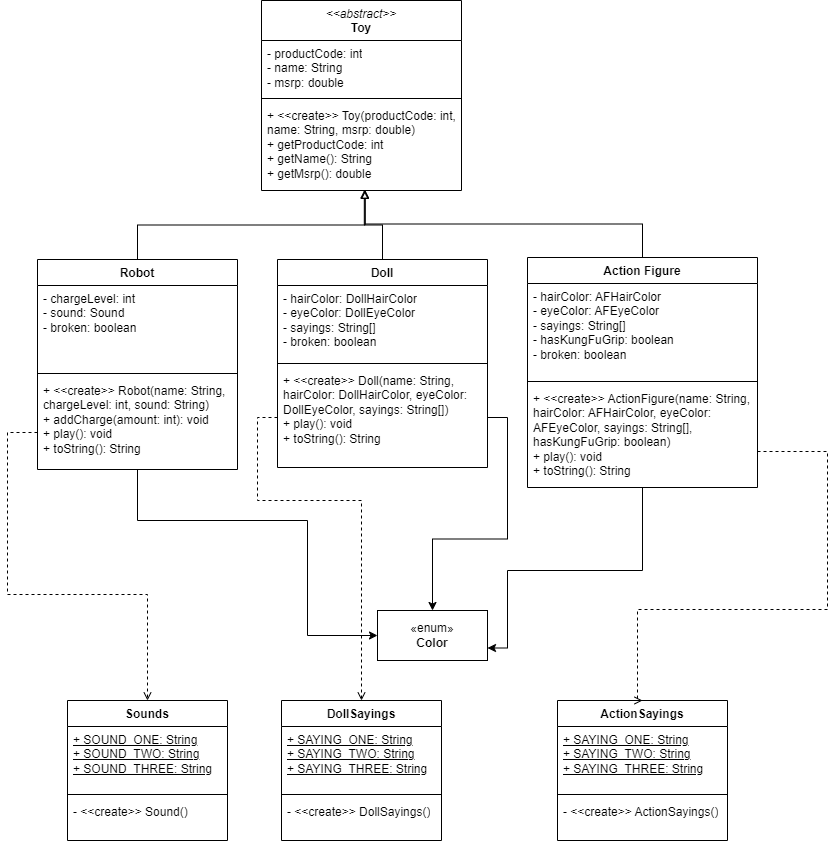

The diagram above was exported from draw.io. Its source (the exported page's mxGraphModel, read from the mxfile embedded in the PNG):
<mxGraphModel dx="1050" dy="534" grid="1" gridSize="10" guides="1" tooltips="1" connect="1" arrows="1" fold="1" page="1" pageScale="1" pageWidth="827" pageHeight="1169" background="none" math="0" shadow="0">
  <root>
    <mxCell id="WIyWlLk6GJQsqaUBKTNV-0" />
    <mxCell id="WIyWlLk6GJQsqaUBKTNV-1" parent="WIyWlLk6GJQsqaUBKTNV-0" />
    <mxCell id="S2QyC4QhRj58mc9l67x9-0" value="&lt;span style=&quot;font-weight: normal;&quot;&gt;&lt;i&gt;&amp;lt;&amp;lt;abstract&amp;gt;&amp;gt;&lt;/i&gt;&lt;/span&gt;&lt;br&gt;Toy" style="swimlane;fontStyle=1;align=center;verticalAlign=top;childLayout=stackLayout;horizontal=1;startSize=40;horizontalStack=0;resizeParent=1;resizeParentMax=0;resizeLast=0;collapsible=1;marginBottom=0;whiteSpace=wrap;html=1;" vertex="1" parent="WIyWlLk6GJQsqaUBKTNV-1">
      <mxGeometry x="314" y="240" width="200" height="190" as="geometry" />
    </mxCell>
    <mxCell id="S2QyC4QhRj58mc9l67x9-1" value="- productCode: int&lt;br&gt;- name: String&lt;br&gt;- msrp: double" style="text;strokeColor=none;fillColor=none;align=left;verticalAlign=top;spacingLeft=4;spacingRight=4;overflow=hidden;rotatable=0;points=[[0,0.5],[1,0.5]];portConstraint=eastwest;whiteSpace=wrap;html=1;" vertex="1" parent="S2QyC4QhRj58mc9l67x9-0">
      <mxGeometry y="40" width="200" height="54" as="geometry" />
    </mxCell>
    <mxCell id="S2QyC4QhRj58mc9l67x9-2" value="" style="line;strokeWidth=1;fillColor=none;align=left;verticalAlign=middle;spacingTop=-1;spacingLeft=3;spacingRight=3;rotatable=0;labelPosition=right;points=[];portConstraint=eastwest;strokeColor=inherit;" vertex="1" parent="S2QyC4QhRj58mc9l67x9-0">
      <mxGeometry y="94" width="200" height="8" as="geometry" />
    </mxCell>
    <mxCell id="S2QyC4QhRj58mc9l67x9-3" value="+ &amp;lt;&amp;lt;create&amp;gt;&amp;gt; Toy(productCode: int, name: String, msrp: double)&lt;br&gt;+ getProductCode: int&lt;br&gt;+ getName(): String&lt;br&gt;+ getMsrp(): double" style="text;strokeColor=none;fillColor=none;align=left;verticalAlign=top;spacingLeft=4;spacingRight=4;overflow=hidden;rotatable=0;points=[[0,0.5],[1,0.5]];portConstraint=eastwest;whiteSpace=wrap;html=1;" vertex="1" parent="S2QyC4QhRj58mc9l67x9-0">
      <mxGeometry y="102" width="200" height="88" as="geometry" />
    </mxCell>
    <mxCell id="S2QyC4QhRj58mc9l67x9-62" style="edgeStyle=orthogonalEdgeStyle;rounded=0;orthogonalLoop=1;jettySize=auto;html=1;entryX=0;entryY=0.5;entryDx=0;entryDy=0;" edge="1" parent="WIyWlLk6GJQsqaUBKTNV-1" source="S2QyC4QhRj58mc9l67x9-4" target="S2QyC4QhRj58mc9l67x9-19">
      <mxGeometry relative="1" as="geometry">
        <Array as="points">
          <mxPoint x="190" y="760" />
          <mxPoint x="360" y="760" />
          <mxPoint x="360" y="875" />
        </Array>
      </mxGeometry>
    </mxCell>
    <mxCell id="S2QyC4QhRj58mc9l67x9-4" value="Robot" style="swimlane;fontStyle=1;align=center;verticalAlign=top;childLayout=stackLayout;horizontal=1;startSize=26;horizontalStack=0;resizeParent=1;resizeParentMax=0;resizeLast=0;collapsible=1;marginBottom=0;whiteSpace=wrap;html=1;" vertex="1" parent="WIyWlLk6GJQsqaUBKTNV-1">
      <mxGeometry x="90" y="499" width="200" height="210" as="geometry" />
    </mxCell>
    <mxCell id="S2QyC4QhRj58mc9l67x9-5" value="- chargeLevel: int&lt;br&gt;- sound: Sound&lt;br&gt;- broken: boolean" style="text;strokeColor=none;fillColor=none;align=left;verticalAlign=top;spacingLeft=4;spacingRight=4;overflow=hidden;rotatable=0;points=[[0,0.5],[1,0.5]];portConstraint=eastwest;whiteSpace=wrap;html=1;" vertex="1" parent="S2QyC4QhRj58mc9l67x9-4">
      <mxGeometry y="26" width="200" height="84" as="geometry" />
    </mxCell>
    <mxCell id="S2QyC4QhRj58mc9l67x9-6" value="" style="line;strokeWidth=1;fillColor=none;align=left;verticalAlign=middle;spacingTop=-1;spacingLeft=3;spacingRight=3;rotatable=0;labelPosition=right;points=[];portConstraint=eastwest;strokeColor=inherit;" vertex="1" parent="S2QyC4QhRj58mc9l67x9-4">
      <mxGeometry y="110" width="200" height="8" as="geometry" />
    </mxCell>
    <mxCell id="S2QyC4QhRj58mc9l67x9-7" value="+ &amp;lt;&amp;lt;create&amp;gt;&amp;gt; Robot(name: String, chargeLevel: int, sound: String)&lt;br&gt;+ addCharge(amount: int): void&lt;br&gt;+ play(): void&lt;br&gt;+ toString(): String" style="text;strokeColor=none;fillColor=none;align=left;verticalAlign=top;spacingLeft=4;spacingRight=4;overflow=hidden;rotatable=0;points=[[0,0.5],[1,0.5]];portConstraint=eastwest;whiteSpace=wrap;html=1;" vertex="1" parent="S2QyC4QhRj58mc9l67x9-4">
      <mxGeometry y="118" width="200" height="92" as="geometry" />
    </mxCell>
    <mxCell id="S2QyC4QhRj58mc9l67x9-34" style="edgeStyle=orthogonalEdgeStyle;rounded=0;orthogonalLoop=1;jettySize=auto;html=1;endArrow=block;endFill=0;entryX=0.514;entryY=0.997;entryDx=0;entryDy=0;entryPerimeter=0;" edge="1" parent="WIyWlLk6GJQsqaUBKTNV-1" source="S2QyC4QhRj58mc9l67x9-8" target="S2QyC4QhRj58mc9l67x9-3">
      <mxGeometry relative="1" as="geometry">
        <mxPoint x="380" y="440" as="targetPoint" />
      </mxGeometry>
    </mxCell>
    <mxCell id="S2QyC4QhRj58mc9l67x9-8" value="Doll" style="swimlane;fontStyle=1;align=center;verticalAlign=top;childLayout=stackLayout;horizontal=1;startSize=26;horizontalStack=0;resizeParent=1;resizeParentMax=0;resizeLast=0;collapsible=1;marginBottom=0;whiteSpace=wrap;html=1;" vertex="1" parent="WIyWlLk6GJQsqaUBKTNV-1">
      <mxGeometry x="330" y="499" width="210" height="208" as="geometry" />
    </mxCell>
    <mxCell id="S2QyC4QhRj58mc9l67x9-9" value="- hairColor: DollHairColor&lt;br&gt;- eyeColor: DollEyeColor&lt;br&gt;- sayings: String[]&lt;br&gt;- broken: boolean" style="text;strokeColor=none;fillColor=none;align=left;verticalAlign=top;spacingLeft=4;spacingRight=4;overflow=hidden;rotatable=0;points=[[0,0.5],[1,0.5]];portConstraint=eastwest;whiteSpace=wrap;html=1;" vertex="1" parent="S2QyC4QhRj58mc9l67x9-8">
      <mxGeometry y="26" width="210" height="74" as="geometry" />
    </mxCell>
    <mxCell id="S2QyC4QhRj58mc9l67x9-10" value="" style="line;strokeWidth=1;fillColor=none;align=left;verticalAlign=middle;spacingTop=-1;spacingLeft=3;spacingRight=3;rotatable=0;labelPosition=right;points=[];portConstraint=eastwest;strokeColor=inherit;" vertex="1" parent="S2QyC4QhRj58mc9l67x9-8">
      <mxGeometry y="100" width="210" height="8" as="geometry" />
    </mxCell>
    <mxCell id="S2QyC4QhRj58mc9l67x9-11" value="+ &amp;lt;&amp;lt;create&amp;gt;&amp;gt; Doll(name: String, hairColor: DollHairColor, eyeColor: DollEyeColor, sayings: String[])&lt;br&gt;+ play(): void&lt;br&gt;+ toString(): String" style="text;strokeColor=none;fillColor=none;align=left;verticalAlign=top;spacingLeft=4;spacingRight=4;overflow=hidden;rotatable=0;points=[[0,0.5],[1,0.5]];portConstraint=eastwest;whiteSpace=wrap;html=1;" vertex="1" parent="S2QyC4QhRj58mc9l67x9-8">
      <mxGeometry y="108" width="210" height="100" as="geometry" />
    </mxCell>
    <mxCell id="S2QyC4QhRj58mc9l67x9-35" style="edgeStyle=orthogonalEdgeStyle;rounded=0;orthogonalLoop=1;jettySize=auto;html=1;endArrow=block;endFill=0;entryX=0.518;entryY=0.997;entryDx=0;entryDy=0;entryPerimeter=0;" edge="1" parent="WIyWlLk6GJQsqaUBKTNV-1" source="S2QyC4QhRj58mc9l67x9-12" target="S2QyC4QhRj58mc9l67x9-3">
      <mxGeometry relative="1" as="geometry">
        <mxPoint x="620" y="450" as="targetPoint" />
      </mxGeometry>
    </mxCell>
    <mxCell id="S2QyC4QhRj58mc9l67x9-12" value="Action Figure" style="swimlane;fontStyle=1;align=center;verticalAlign=top;childLayout=stackLayout;horizontal=1;startSize=26;horizontalStack=0;resizeParent=1;resizeParentMax=0;resizeLast=0;collapsible=1;marginBottom=0;whiteSpace=wrap;html=1;" vertex="1" parent="WIyWlLk6GJQsqaUBKTNV-1">
      <mxGeometry x="580" y="497" width="230" height="230" as="geometry" />
    </mxCell>
    <mxCell id="S2QyC4QhRj58mc9l67x9-13" value="- hairColor: AFHairColor&lt;br&gt;- eyeColor: AFEyeColor&lt;br&gt;- sayings: String[]&lt;br&gt;- hasKungFuGrip: boolean&lt;br&gt;- broken: boolean" style="text;strokeColor=none;fillColor=none;align=left;verticalAlign=top;spacingLeft=4;spacingRight=4;overflow=hidden;rotatable=0;points=[[0,0.5],[1,0.5]];portConstraint=eastwest;whiteSpace=wrap;html=1;" vertex="1" parent="S2QyC4QhRj58mc9l67x9-12">
      <mxGeometry y="26" width="230" height="94" as="geometry" />
    </mxCell>
    <mxCell id="S2QyC4QhRj58mc9l67x9-14" value="" style="line;strokeWidth=1;fillColor=none;align=left;verticalAlign=middle;spacingTop=-1;spacingLeft=3;spacingRight=3;rotatable=0;labelPosition=right;points=[];portConstraint=eastwest;strokeColor=inherit;" vertex="1" parent="S2QyC4QhRj58mc9l67x9-12">
      <mxGeometry y="120" width="230" height="8" as="geometry" />
    </mxCell>
    <mxCell id="S2QyC4QhRj58mc9l67x9-15" value="+ &amp;lt;&amp;lt;create&amp;gt;&amp;gt; ActionFigure(name: String, hairColor: AFHairColor, eyeColor: AFEyeColor, sayings: String[], hasKungFuGrip: boolean)&lt;br&gt;+ play(): void&lt;br&gt;+ toString(): String" style="text;strokeColor=none;fillColor=none;align=left;verticalAlign=top;spacingLeft=4;spacingRight=4;overflow=hidden;rotatable=0;points=[[0,0.5],[1,0.5]];portConstraint=eastwest;whiteSpace=wrap;html=1;" vertex="1" parent="S2QyC4QhRj58mc9l67x9-12">
      <mxGeometry y="128" width="230" height="102" as="geometry" />
    </mxCell>
    <mxCell id="S2QyC4QhRj58mc9l67x9-19" value="«enum»&lt;br&gt;&lt;b&gt;Color&lt;/b&gt;" style="html=1;whiteSpace=wrap;" vertex="1" parent="WIyWlLk6GJQsqaUBKTNV-1">
      <mxGeometry x="430" y="850" width="110" height="50" as="geometry" />
    </mxCell>
    <mxCell id="S2QyC4QhRj58mc9l67x9-31" style="edgeStyle=orthogonalEdgeStyle;rounded=0;orthogonalLoop=1;jettySize=auto;html=1;entryX=0.518;entryY=0.997;entryDx=0;entryDy=0;entryPerimeter=0;endArrow=block;endFill=0;" edge="1" parent="WIyWlLk6GJQsqaUBKTNV-1" source="S2QyC4QhRj58mc9l67x9-4" target="S2QyC4QhRj58mc9l67x9-3">
      <mxGeometry relative="1" as="geometry" />
    </mxCell>
    <mxCell id="S2QyC4QhRj58mc9l67x9-49" value="DollSayings" style="swimlane;fontStyle=1;align=center;verticalAlign=top;childLayout=stackLayout;horizontal=1;startSize=26;horizontalStack=0;resizeParent=1;resizeParentMax=0;resizeLast=0;collapsible=1;marginBottom=0;whiteSpace=wrap;html=1;" vertex="1" parent="WIyWlLk6GJQsqaUBKTNV-1">
      <mxGeometry x="334" y="940" width="160" height="140" as="geometry" />
    </mxCell>
    <mxCell id="S2QyC4QhRj58mc9l67x9-50" value="&lt;u&gt;+ SAYING_ONE: String&lt;br&gt;+ SAYING_TWO: String&lt;br&gt;+ SAYING_THREE: String&lt;br&gt;&lt;/u&gt;" style="text;strokeColor=none;fillColor=none;align=left;verticalAlign=top;spacingLeft=4;spacingRight=4;overflow=hidden;rotatable=0;points=[[0,0.5],[1,0.5]];portConstraint=eastwest;whiteSpace=wrap;html=1;" vertex="1" parent="S2QyC4QhRj58mc9l67x9-49">
      <mxGeometry y="26" width="160" height="64" as="geometry" />
    </mxCell>
    <mxCell id="S2QyC4QhRj58mc9l67x9-51" value="" style="line;strokeWidth=1;fillColor=none;align=left;verticalAlign=middle;spacingTop=-1;spacingLeft=3;spacingRight=3;rotatable=0;labelPosition=right;points=[];portConstraint=eastwest;strokeColor=inherit;" vertex="1" parent="S2QyC4QhRj58mc9l67x9-49">
      <mxGeometry y="90" width="160" height="8" as="geometry" />
    </mxCell>
    <mxCell id="S2QyC4QhRj58mc9l67x9-52" value="- &amp;lt;&amp;lt;create&amp;gt;&amp;gt; DollSayings()" style="text;strokeColor=none;fillColor=none;align=left;verticalAlign=top;spacingLeft=4;spacingRight=4;overflow=hidden;rotatable=0;points=[[0,0.5],[1,0.5]];portConstraint=eastwest;whiteSpace=wrap;html=1;" vertex="1" parent="S2QyC4QhRj58mc9l67x9-49">
      <mxGeometry y="98" width="160" height="42" as="geometry" />
    </mxCell>
    <mxCell id="S2QyC4QhRj58mc9l67x9-53" value="ActionSayings" style="swimlane;fontStyle=1;align=center;verticalAlign=top;childLayout=stackLayout;horizontal=1;startSize=26;horizontalStack=0;resizeParent=1;resizeParentMax=0;resizeLast=0;collapsible=1;marginBottom=0;whiteSpace=wrap;html=1;" vertex="1" parent="WIyWlLk6GJQsqaUBKTNV-1">
      <mxGeometry x="610" y="940" width="170" height="140" as="geometry">
        <mxRectangle x="610" y="940" width="120" height="30" as="alternateBounds" />
      </mxGeometry>
    </mxCell>
    <mxCell id="S2QyC4QhRj58mc9l67x9-54" value="&lt;u&gt;+ SAYING_ONE: String&lt;br&gt;+ SAYING_TWO: String&lt;br&gt;+ SAYING_THREE: String&lt;br&gt;&lt;/u&gt;" style="text;strokeColor=none;fillColor=none;align=left;verticalAlign=top;spacingLeft=4;spacingRight=4;overflow=hidden;rotatable=0;points=[[0,0.5],[1,0.5]];portConstraint=eastwest;whiteSpace=wrap;html=1;" vertex="1" parent="S2QyC4QhRj58mc9l67x9-53">
      <mxGeometry y="26" width="170" height="64" as="geometry" />
    </mxCell>
    <mxCell id="S2QyC4QhRj58mc9l67x9-55" value="" style="line;strokeWidth=1;fillColor=none;align=left;verticalAlign=middle;spacingTop=-1;spacingLeft=3;spacingRight=3;rotatable=0;labelPosition=right;points=[];portConstraint=eastwest;strokeColor=inherit;" vertex="1" parent="S2QyC4QhRj58mc9l67x9-53">
      <mxGeometry y="90" width="170" height="8" as="geometry" />
    </mxCell>
    <mxCell id="S2QyC4QhRj58mc9l67x9-56" value="- &amp;lt;&amp;lt;create&amp;gt;&amp;gt; ActionSayings()" style="text;strokeColor=none;fillColor=none;align=left;verticalAlign=top;spacingLeft=4;spacingRight=4;overflow=hidden;rotatable=0;points=[[0,0.5],[1,0.5]];portConstraint=eastwest;whiteSpace=wrap;html=1;" vertex="1" parent="S2QyC4QhRj58mc9l67x9-53">
      <mxGeometry y="98" width="170" height="42" as="geometry" />
    </mxCell>
    <mxCell id="S2QyC4QhRj58mc9l67x9-57" value="Sounds" style="swimlane;fontStyle=1;align=center;verticalAlign=top;childLayout=stackLayout;horizontal=1;startSize=26;horizontalStack=0;resizeParent=1;resizeParentMax=0;resizeLast=0;collapsible=1;marginBottom=0;whiteSpace=wrap;html=1;" vertex="1" parent="WIyWlLk6GJQsqaUBKTNV-1">
      <mxGeometry x="120" y="940" width="160" height="140" as="geometry" />
    </mxCell>
    <mxCell id="S2QyC4QhRj58mc9l67x9-58" value="&lt;u&gt;+ SOUND_ONE: String&lt;br&gt;+ SOUND_TWO: String&lt;br&gt;+ SOUND_THREE: String&lt;br&gt;&lt;/u&gt;" style="text;strokeColor=none;fillColor=none;align=left;verticalAlign=top;spacingLeft=4;spacingRight=4;overflow=hidden;rotatable=0;points=[[0,0.5],[1,0.5]];portConstraint=eastwest;whiteSpace=wrap;html=1;" vertex="1" parent="S2QyC4QhRj58mc9l67x9-57">
      <mxGeometry y="26" width="160" height="64" as="geometry" />
    </mxCell>
    <mxCell id="S2QyC4QhRj58mc9l67x9-59" value="" style="line;strokeWidth=1;fillColor=none;align=left;verticalAlign=middle;spacingTop=-1;spacingLeft=3;spacingRight=3;rotatable=0;labelPosition=right;points=[];portConstraint=eastwest;strokeColor=inherit;" vertex="1" parent="S2QyC4QhRj58mc9l67x9-57">
      <mxGeometry y="90" width="160" height="8" as="geometry" />
    </mxCell>
    <mxCell id="S2QyC4QhRj58mc9l67x9-60" value="- &amp;lt;&amp;lt;create&amp;gt;&amp;gt; Sound()" style="text;strokeColor=none;fillColor=none;align=left;verticalAlign=top;spacingLeft=4;spacingRight=4;overflow=hidden;rotatable=0;points=[[0,0.5],[1,0.5]];portConstraint=eastwest;whiteSpace=wrap;html=1;" vertex="1" parent="S2QyC4QhRj58mc9l67x9-57">
      <mxGeometry y="98" width="160" height="42" as="geometry" />
    </mxCell>
    <mxCell id="S2QyC4QhRj58mc9l67x9-61" style="edgeStyle=orthogonalEdgeStyle;rounded=0;orthogonalLoop=1;jettySize=auto;html=1;entryX=1;entryY=0.75;entryDx=0;entryDy=0;" edge="1" parent="WIyWlLk6GJQsqaUBKTNV-1" source="S2QyC4QhRj58mc9l67x9-15" target="S2QyC4QhRj58mc9l67x9-19">
      <mxGeometry relative="1" as="geometry">
        <Array as="points">
          <mxPoint x="695" y="810" />
          <mxPoint x="560" y="810" />
          <mxPoint x="560" y="888" />
        </Array>
      </mxGeometry>
    </mxCell>
    <mxCell id="S2QyC4QhRj58mc9l67x9-63" style="edgeStyle=orthogonalEdgeStyle;rounded=0;orthogonalLoop=1;jettySize=auto;html=1;entryX=0.5;entryY=0;entryDx=0;entryDy=0;" edge="1" parent="WIyWlLk6GJQsqaUBKTNV-1" source="S2QyC4QhRj58mc9l67x9-11" target="S2QyC4QhRj58mc9l67x9-19">
      <mxGeometry relative="1" as="geometry" />
    </mxCell>
    <mxCell id="S2QyC4QhRj58mc9l67x9-64" style="edgeStyle=orthogonalEdgeStyle;rounded=0;orthogonalLoop=1;jettySize=auto;html=1;entryX=0.5;entryY=0;entryDx=0;entryDy=0;dashed=1;endArrow=open;endFill=0;" edge="1" parent="WIyWlLk6GJQsqaUBKTNV-1" source="S2QyC4QhRj58mc9l67x9-7" target="S2QyC4QhRj58mc9l67x9-57">
      <mxGeometry relative="1" as="geometry">
        <Array as="points">
          <mxPoint x="60" y="672" />
          <mxPoint x="60" y="834" />
          <mxPoint x="200" y="834" />
        </Array>
      </mxGeometry>
    </mxCell>
    <mxCell id="S2QyC4QhRj58mc9l67x9-65" style="edgeStyle=orthogonalEdgeStyle;rounded=0;orthogonalLoop=1;jettySize=auto;html=1;entryX=0.5;entryY=0;entryDx=0;entryDy=0;dashed=1;endArrow=open;endFill=0;" edge="1" parent="WIyWlLk6GJQsqaUBKTNV-1" source="S2QyC4QhRj58mc9l67x9-11" target="S2QyC4QhRj58mc9l67x9-49">
      <mxGeometry relative="1" as="geometry">
        <Array as="points">
          <mxPoint x="310" y="657" />
          <mxPoint x="310" y="740" />
          <mxPoint x="414" y="740" />
        </Array>
      </mxGeometry>
    </mxCell>
    <mxCell id="S2QyC4QhRj58mc9l67x9-66" style="edgeStyle=orthogonalEdgeStyle;rounded=0;orthogonalLoop=1;jettySize=auto;html=1;entryX=0.5;entryY=0;entryDx=0;entryDy=0;dashed=1;endArrow=open;endFill=0;" edge="1" parent="WIyWlLk6GJQsqaUBKTNV-1" source="S2QyC4QhRj58mc9l67x9-15" target="S2QyC4QhRj58mc9l67x9-53">
      <mxGeometry relative="1" as="geometry">
        <Array as="points">
          <mxPoint x="880" y="691" />
          <mxPoint x="880" y="849" />
          <mxPoint x="690" y="849" />
        </Array>
      </mxGeometry>
    </mxCell>
  </root>
</mxGraphModel>